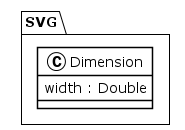

The diagram above was rendered by PlantUML. Its source (embedded in the PNG):
@startuml
!theme plain
package SVG {
class Dimension {
	 width : Double
}
}
@enduml